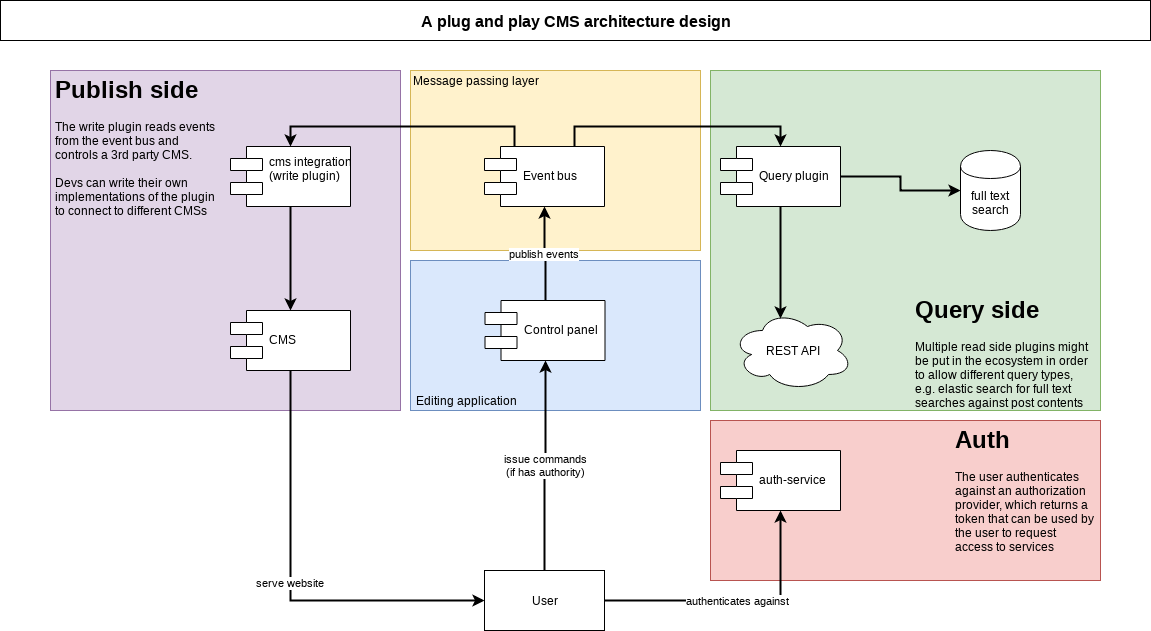

The diagram above was exported from draw.io. Its source (the exported page's mxGraphModel, read from the mxfile embedded in the PNG):
<mxGraphModel dx="1394" dy="834" grid="1" gridSize="10" guides="1" tooltips="1" connect="1" arrows="1" fold="1" page="1" pageScale="1" pageWidth="1169" pageHeight="827" background="#ffffff" math="0" shadow="0">
  <root>
    <mxCell id="0" />
    <mxCell id="1" parent="0" />
    <mxCell id="5c512ba4103c8eec-27" value="" style="rounded=0;whiteSpace=wrap;html=1;strokeColor=#b85450;strokeWidth=1;fillColor=#f8cecc;" parent="1" vertex="1">
      <mxGeometry x="720" y="430" width="390" height="160" as="geometry" />
    </mxCell>
    <mxCell id="5c512ba4103c8eec-25" value="" style="rounded=0;whiteSpace=wrap;html=1;strokeColor=#6c8ebf;strokeWidth=1;fillColor=#dae8fc;" parent="1" vertex="1">
      <mxGeometry x="420" y="270" width="290" height="150" as="geometry" />
    </mxCell>
    <mxCell id="5c512ba4103c8eec-23" value="" style="rounded=0;whiteSpace=wrap;html=1;strokeColor=#d6b656;strokeWidth=1;fillColor=#fff2cc;" parent="1" vertex="1">
      <mxGeometry x="420" y="80" width="290" height="180" as="geometry" />
    </mxCell>
    <mxCell id="5c512ba4103c8eec-21" value="" style="rounded=0;whiteSpace=wrap;html=1;strokeColor=#82b366;strokeWidth=1;fillColor=#d5e8d4;" parent="1" vertex="1">
      <mxGeometry x="720" y="80" width="390" height="340" as="geometry" />
    </mxCell>
    <mxCell id="5c512ba4103c8eec-1" value="" style="rounded=0;whiteSpace=wrap;html=1;strokeColor=#9673a6;strokeWidth=1;fillColor=#e1d5e7;" parent="1" vertex="1">
      <mxGeometry x="60" y="80" width="350" height="340" as="geometry" />
    </mxCell>
    <mxCell id="5c512ba4103c8eec-2" value="Control panel" style="shape=component;align=left;spacingLeft=36;strokeColor=#000000;strokeWidth=1;" parent="1" vertex="1">
      <mxGeometry x="494.5" y="310" width="120" height="60" as="geometry" />
    </mxCell>
    <mxCell id="5c512ba4103c8eec-3" value="Event bus" style="shape=component;align=left;spacingLeft=36;strokeColor=#000000;strokeWidth=1;" parent="1" vertex="1">
      <mxGeometry x="494" y="156" width="120" height="60" as="geometry" />
    </mxCell>
    <mxCell id="5c512ba4103c8eec-4" value="cms integration&#10;(write plugin)&#10;" style="shape=component;align=left;spacingLeft=36;strokeColor=#000000;strokeWidth=1;" parent="1" vertex="1">
      <mxGeometry x="240" y="156" width="120" height="60" as="geometry" />
    </mxCell>
    <mxCell id="5c512ba4103c8eec-5" value="Query plugin" style="shape=component;align=left;spacingLeft=36;strokeColor=#000000;strokeWidth=1;" parent="1" vertex="1">
      <mxGeometry x="730" y="156" width="120" height="60" as="geometry" />
    </mxCell>
    <mxCell id="5c512ba4103c8eec-6" value="full text search" style="shape=cylinder;whiteSpace=wrap;html=1;boundedLbl=1;strokeColor=#000000;strokeWidth=1;" parent="1" vertex="1">
      <mxGeometry x="970" y="160" width="60" height="80" as="geometry" />
    </mxCell>
    <mxCell id="5c512ba4103c8eec-7" style="edgeStyle=orthogonalEdgeStyle;rounded=0;html=1;exitX=1;exitY=0.5;entryX=0;entryY=0.5;startArrow=none;startFill=0;endArrow=classic;endFill=1;jettySize=auto;orthogonalLoop=1;strokeWidth=2;" parent="1" source="5c512ba4103c8eec-5" target="5c512ba4103c8eec-6" edge="1">
      <mxGeometry relative="1" as="geometry" />
    </mxCell>
    <mxCell id="5c512ba4103c8eec-8" value="publish events" style="edgeStyle=orthogonalEdgeStyle;rounded=0;html=1;exitX=0.5;exitY=0;entryX=0.5;entryY=1;startArrow=none;startFill=0;endArrow=classic;endFill=1;jettySize=auto;orthogonalLoop=1;strokeWidth=2;" parent="1" source="5c512ba4103c8eec-2" target="5c512ba4103c8eec-3" edge="1">
      <mxGeometry relative="1" as="geometry" />
    </mxCell>
    <mxCell id="5c512ba4103c8eec-9" style="edgeStyle=orthogonalEdgeStyle;rounded=0;html=1;exitX=0.25;exitY=0;entryX=0.5;entryY=0;startArrow=none;startFill=0;endArrow=classic;endFill=1;jettySize=auto;orthogonalLoop=1;strokeWidth=2;" parent="1" source="5c512ba4103c8eec-3" target="5c512ba4103c8eec-4" edge="1">
      <mxGeometry relative="1" as="geometry" />
    </mxCell>
    <mxCell id="5c512ba4103c8eec-10" style="edgeStyle=orthogonalEdgeStyle;rounded=0;html=1;exitX=0.75;exitY=0;entryX=0.5;entryY=0;startArrow=none;startFill=0;endArrow=classic;endFill=1;jettySize=auto;orthogonalLoop=1;strokeWidth=2;" parent="1" source="5c512ba4103c8eec-3" target="5c512ba4103c8eec-5" edge="1">
      <mxGeometry relative="1" as="geometry" />
    </mxCell>
    <mxCell id="5c512ba4103c8eec-11" value="REST API" style="ellipse;shape=cloud;whiteSpace=wrap;html=1;strokeColor=#000000;strokeWidth=1;" parent="1" vertex="1">
      <mxGeometry x="742" y="320" width="120" height="80" as="geometry" />
    </mxCell>
    <mxCell id="5c512ba4103c8eec-12" style="edgeStyle=orthogonalEdgeStyle;rounded=0;html=1;exitX=0.5;exitY=1;entryX=0.4;entryY=0.1;entryPerimeter=0;startArrow=none;startFill=0;endArrow=classic;endFill=1;jettySize=auto;orthogonalLoop=1;strokeWidth=2;" parent="1" source="5c512ba4103c8eec-5" target="5c512ba4103c8eec-11" edge="1">
      <mxGeometry relative="1" as="geometry" />
    </mxCell>
    <mxCell id="5c512ba4103c8eec-13" value="User" style="rounded=0;whiteSpace=wrap;html=1;strokeColor=#000000;strokeWidth=1;" parent="1" vertex="1">
      <mxGeometry x="494" y="580" width="120" height="60" as="geometry" />
    </mxCell>
    <mxCell id="5c512ba4103c8eec-14" value="issue commands&lt;br&gt;(if has authority)&lt;br&gt;" style="edgeStyle=orthogonalEdgeStyle;rounded=0;html=1;exitX=0.5;exitY=0;entryX=0.5;entryY=1;startArrow=none;startFill=0;endArrow=classic;endFill=1;jettySize=auto;orthogonalLoop=1;strokeWidth=2;" parent="1" source="5c512ba4103c8eec-13" target="5c512ba4103c8eec-2" edge="1">
      <mxGeometry relative="1" as="geometry" />
    </mxCell>
    <mxCell id="5c512ba4103c8eec-15" value="CMS" style="shape=component;align=left;spacingLeft=36;strokeColor=#000000;strokeWidth=1;" parent="1" vertex="1">
      <mxGeometry x="240" y="320" width="120" height="60" as="geometry" />
    </mxCell>
    <mxCell id="5c512ba4103c8eec-16" style="edgeStyle=orthogonalEdgeStyle;rounded=0;html=1;exitX=0.5;exitY=1;entryX=0.5;entryY=0;startArrow=none;startFill=0;endArrow=classic;endFill=1;jettySize=auto;orthogonalLoop=1;strokeWidth=2;" parent="1" source="5c512ba4103c8eec-4" target="5c512ba4103c8eec-15" edge="1">
      <mxGeometry relative="1" as="geometry" />
    </mxCell>
    <mxCell id="5c512ba4103c8eec-17" value="serve website" style="edgeStyle=orthogonalEdgeStyle;rounded=0;html=1;exitX=0.5;exitY=1;entryX=0;entryY=0.5;startArrow=none;startFill=0;endArrow=classic;endFill=1;jettySize=auto;orthogonalLoop=1;strokeWidth=2;" parent="1" source="5c512ba4103c8eec-15" target="5c512ba4103c8eec-13" edge="1">
      <mxGeometry relative="1" as="geometry" />
    </mxCell>
    <mxCell id="5c512ba4103c8eec-20" value="&lt;h1&gt;Publish side&lt;/h1&gt;&lt;div&gt;The write plugin reads events from the event bus and controls a 3rd party CMS.&lt;/div&gt;&lt;div&gt;&lt;br&gt;&lt;/div&gt;&lt;div&gt;Devs can write their own implementations of the plugin to connect to different CMSs&lt;/div&gt;" style="text;html=1;strokeColor=none;fillColor=none;spacing=5;spacingTop=-20;whiteSpace=wrap;overflow=hidden;rounded=0;" parent="1" vertex="1">
      <mxGeometry x="60" y="80" width="170" height="160" as="geometry" />
    </mxCell>
    <mxCell id="5c512ba4103c8eec-22" value="&lt;h1&gt;Query side&lt;/h1&gt;&lt;div&gt;Multiple read side plugins might be put in the ecosystem in order to allow different query types, e.g. elastic search for full text searches against post contents&lt;/div&gt;" style="text;html=1;strokeColor=none;fillColor=none;spacing=5;spacingTop=-20;whiteSpace=wrap;overflow=hidden;rounded=0;align=left;" parent="1" vertex="1">
      <mxGeometry x="920" y="300" width="190" height="120" as="geometry" />
    </mxCell>
    <mxCell id="5c512ba4103c8eec-24" value="Message passing layer" style="text;html=1;strokeColor=none;fillColor=none;align=center;verticalAlign=middle;whiteSpace=wrap;rounded=0;" parent="1" vertex="1">
      <mxGeometry x="420" y="80" width="130" height="20" as="geometry" />
    </mxCell>
    <mxCell id="5c512ba4103c8eec-26" value="Editing application" style="text;html=1;strokeColor=none;fillColor=none;align=center;verticalAlign=middle;whiteSpace=wrap;rounded=0;" parent="1" vertex="1">
      <mxGeometry x="420" y="400" width="110" height="20" as="geometry" />
    </mxCell>
    <mxCell id="5c512ba4103c8eec-18" value="auth-service" style="shape=component;align=left;spacingLeft=36;strokeColor=#000000;strokeWidth=1;" parent="1" vertex="1">
      <mxGeometry x="730" y="460" width="120" height="60" as="geometry" />
    </mxCell>
    <mxCell id="5c512ba4103c8eec-19" value="authenticates against" style="edgeStyle=orthogonalEdgeStyle;rounded=0;html=1;exitX=1;exitY=0.5;entryX=0.5;entryY=1;startArrow=none;startFill=0;endArrow=classic;endFill=1;jettySize=auto;orthogonalLoop=1;strokeWidth=2;" parent="1" source="5c512ba4103c8eec-13" target="5c512ba4103c8eec-18" edge="1">
      <mxGeometry relative="1" as="geometry" />
    </mxCell>
    <mxCell id="5c512ba4103c8eec-28" value="A plug and play CMS architecture design" style="text;html=1;strokeColor=#000000;fillColor=#ffffff;align=center;verticalAlign=middle;whiteSpace=wrap;rounded=0;fontSize=16;fontStyle=1" parent="1" vertex="1">
      <mxGeometry x="10" y="10" width="1150" height="40" as="geometry" />
    </mxCell>
    <mxCell id="5c512ba4103c8eec-30" value="&lt;h1&gt;Auth&lt;/h1&gt;&lt;div&gt;The user authenticates against an authorization provider, which returns a token that can be used by the user to request access to services&lt;/div&gt;" style="text;html=1;strokeColor=none;fillColor=none;spacing=5;spacingTop=-20;whiteSpace=wrap;overflow=hidden;rounded=0;" parent="1" vertex="1">
      <mxGeometry x="960" y="430" width="150" height="140" as="geometry" />
    </mxCell>
  </root>
</mxGraphModel>